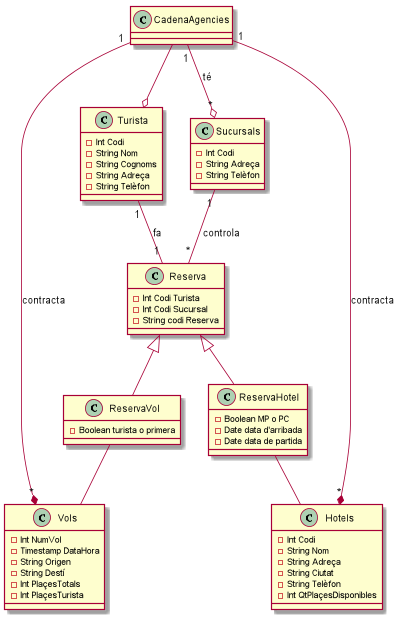

The diagram above was rendered by PlantUML. Its source (embedded in the PNG):
@startuml

class CadenaAgencies{
}
class Sucursals{
    - Int Codi
    - String Adreça
    - String Telèfon
}
class Hotels{
    - Int Codi
    - String Nom
    - String Adreça
    - String Ciutat
    - String Telèfon
    - Int QtPlaçesDisponibles
}
class Vols{
    - Int NumVol
    - Timestamp DataHora
    - String Origen
    - String Destí
    - Int PlaçesTotals
    - Int PlaçesTurista
}
class Turista{
    - Int Codi
    - String Nom
    - String Cognoms
    - String Adreça
    - String Telèfon
}
class Reserva{
    - Int Codi Turista
    - Int Codi Sucursal
    - String codi Reserva
}
class ReservaVol {
    - Boolean turista o primera
}
class ReservaHotel {
    - Boolean MP o PC
    - Date data d'arribada
    - Date data de partida
}


CadenaAgencies "1" --o "*" Sucursals : té
CadenaAgencies "1" --* "*" Hotels :contracta
CadenaAgencies "1" --* "*" Vols : contracta
CadenaAgencies --o Turista

Turista "1" -- "1" Reserva : fa
Sucursals "1" -- "*" Reserva : controla

Reserva <|-- ReservaVol
Reserva <|-- ReservaHotel

ReservaHotel -- Hotels
ReservaVol -- Vols

@enduml